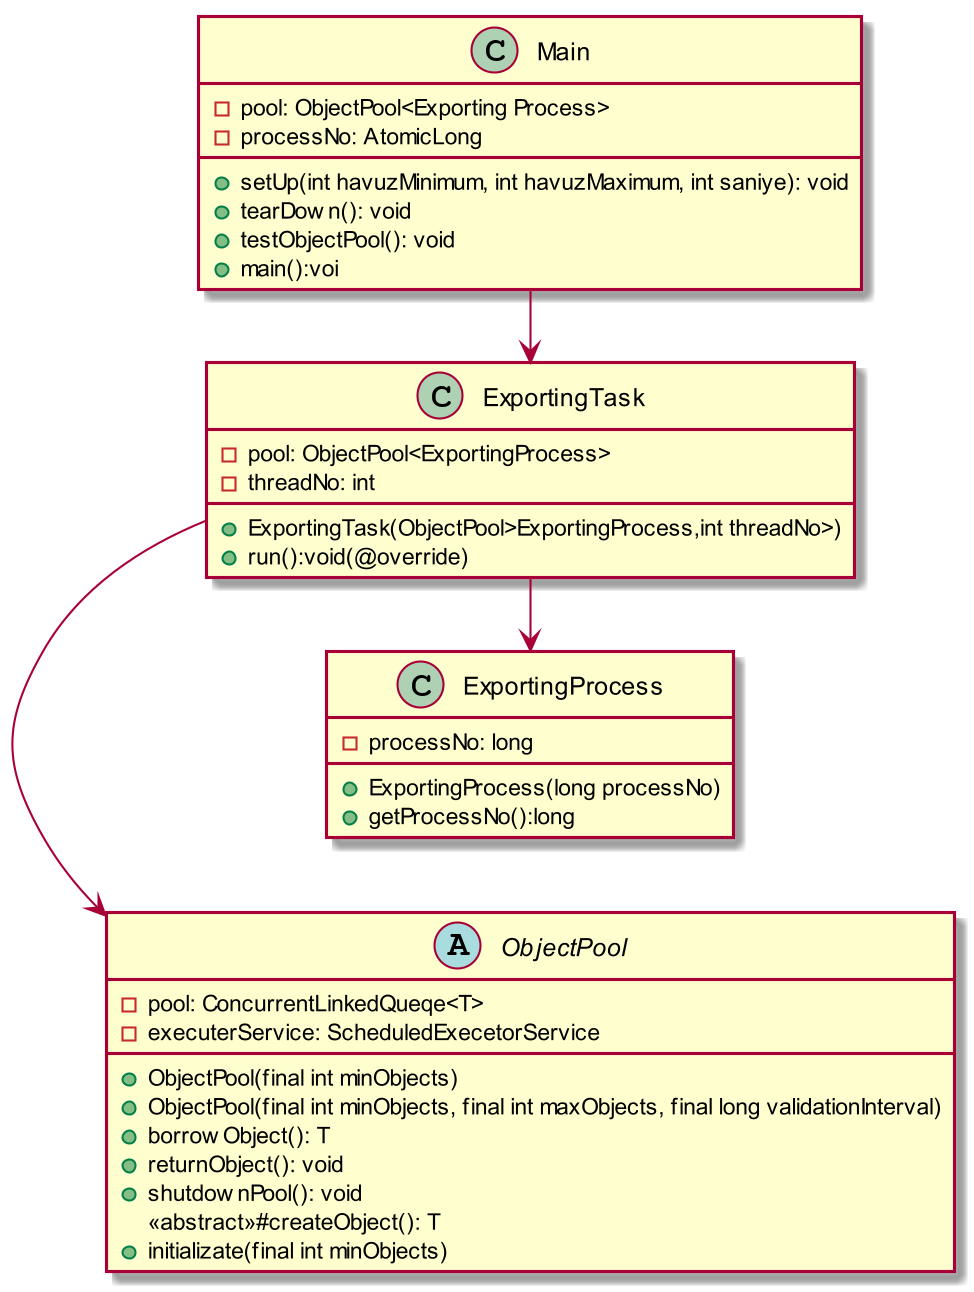

The diagram above was rendered by PlantUML. Its source (embedded in the PNG):
@startuml
skinparam dpi 200

left to right direction

abstract class ObjectPool{
-pool: ConcurrentLinkedQueqe<T>
-executerService: ScheduledExecetorService
+ObjectPool(final int minObjects)
+ObjectPool(final int minObjects, final int maxObjects, final long validationInterval)
+borrowObject(): T
+returnObject(): void
+shutdownPool(): void
<<abstract>>#createObject(): T
+initializate(final int minObjects)
}

class ExportingTask{
-pool: ObjectPool<ExportingProcess>
-threadNo: int
+ExportingTask(ObjectPool>ExportingProcess,int threadNo>)
+run():void(@override)
}

class ExportingProcess{
-processNo: long
+ExportingProcess(long processNo)
+getProcessNo():long
}

class Main{
-pool: ObjectPool<Exporting Process>
-processNo: AtomicLong
+setUp(int havuzMinimum, int havuzMaximum, int saniye): void
+tearDown(): void
+testObjectPool(): void
+main():voi
}

ExportingTask -> ObjectPool
ExportingTask -> ExportingProcess
Main -> ExportingTask

@enduml